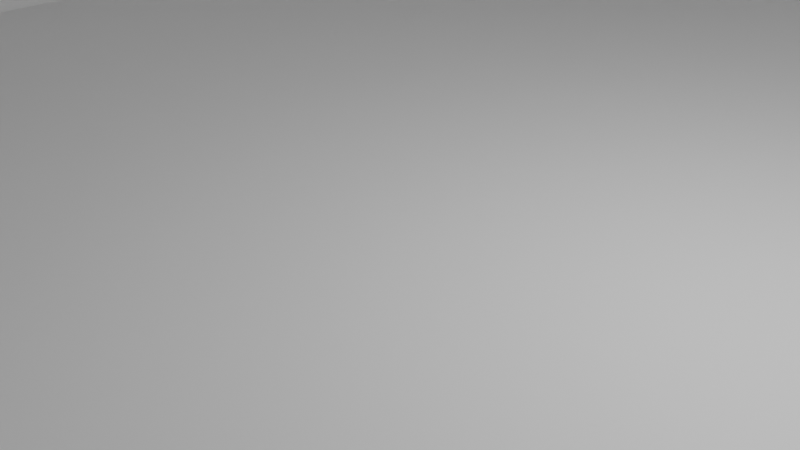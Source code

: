 # Source: buildings.blend  (saved by Blender 4.2.66; exported with 4.5.12 LTS)
import bpy
from mathutils import Matrix  # noqa: F401  (used for matrix-valued properties, if any)

bpy.ops.wm.read_factory_settings(use_empty=True)
scene = bpy.context.scene
scene.name = 'Scene'

# ---- collections
col_collection = bpy.data.collections.new('Collection'); scene.collection.children.link(col_collection)

# ---- materials (node trees are filled in below, after node groups)
mat_material = bpy.data.materials.new('Material')
mat_material.alpha_threshold = 0.0
mat_material.roughness = 0.5
mat_material.line_color = (0.0, 0.0, 0.0, 1.0)

# ---- material node trees
mat_material.use_nodes = True; mat_material.node_tree.nodes.clear()
_N = mat_material.node_tree.nodes; _L = mat_material.node_tree.links
n0 = _N.new('ShaderNodeOutputMaterial'); n0.name = 'Material Output'; n0.location = (300, 300)
n1 = _N.new('ShaderNodeBsdfPrincipled'); n1.name = 'Principled BSDF'; n1.location = (10, 300)
n1.inputs[3].default_value = 1.45
_L.new(n1.outputs[0], n0.inputs[0])
n0.is_active_output = True

# ---- world
world_world = bpy.data.worlds.new('World'); scene.world = world_world
world_world.use_nodes = True; world_world.node_tree.nodes.clear()
_N = world_world.node_tree.nodes; _L = world_world.node_tree.links
n0 = _N.new('ShaderNodeOutputWorld'); n0.name = 'World Output'; n0.location = (300, 300)
n1 = _N.new('ShaderNodeBackground'); n1.name = 'Background'; n1.location = (10, 300)
n1.inputs[0].default_value = (0.05088, 0.05088, 0.05088, 1.0)
_L.new(n1.outputs[0], n0.inputs[0])
n0.is_active_output = True
world_world.color = (0.05088, 0.05088, 0.05088)
world_world.sun_shadow_jitter_overblur = 0.0

# ---- cameras
cam_camera = bpy.data.cameras.new('Camera')
cam_camera.clip_end = 100.0
cam_camera.ortho_scale = 7.314

# ---- lights
light_light = bpy.data.lights.new('Light', 'POINT')
light_light.energy = 1000.0
light_light.shadow_soft_size = 0.1

# ---- meshes
me_cube = bpy.data.meshes.new('Cube')
me_cube.from_pydata([(1.0, 1.0, 2.0), (1.0, 1.0, 0.0), (1.0, -1.0, 2.0), (1.0, -1.0, 0.0), (-1.0, 1.0, 2.0), (-1.0, 1.0, 0.0), (-1.0, -1.0, 2.0), (-1.0, -1.0, 0.0), (1.0, -1.0, 2.0), (-1.0, -1.0, 2.0), (1.0, 1.0, 2.0), (-1.0, 1.0, 2.0), (1.0, -1.0, 2.0), (-1.0, -1.0, 2.0), (1.0, 1.0, 2.0), (-1.0, 1.0, 2.0), (0.0, -1.0, 3.167), (0.0, 1.0, 3.167), (1.0, 1.0, 2.0), (1.0, -1.0, 2.0), (0.0, -1.0, 3.167), (0.0, 1.0, 3.167), (1.0, 1.0, 2.167), (1.0, -1.0, 2.167), (0.0, -1.0, 3.333), (0.0, 1.0, 3.333), (-1.0, -1.0, 2.167), (-1.0, 1.0, 2.167), (0.0, -1.0, 3.333), (0.0, 1.0, 3.333), (1.0, 1.0, 1.36), (-1.0, -1.0, 1.36), (1.0, -1.0, 1.36), (-1.0, 1.0, 1.36), (-1.0, -0.2075, 0.0), (1.0, -0.2075, 2.0), (-1.0, -0.2075, 2.0), (1.0, -0.2075, 0.0), (1.0, -0.2075, 2.0), (-1.0, -0.2075, 2.0), (1.0, -0.2075, 2.0), (-1.0, -0.2075, 2.0), (0.0, -0.2075, 3.167), (1.0, -0.2075, 2.0), (0.0, -0.2075, 3.167), (1.0, -0.2075, 2.167), (0.0, -0.2075, 3.333), (-1.0, -0.2075, 2.167), (0.0, -0.2075, 3.333), (1.0, -0.2075, 1.36), (-1.0, -0.2075, 1.36), (1.69, -1.0, 1.36), (1.69, -1.0, 0.0), (1.69, -0.2075, 1.36), (1.69, -0.2075, 0.0), (1.551, -0.2075, 0.0), (1.551, -1.0, 0.0), (1.554, -1.0, 1.36), (1.554, -0.2075, 1.36)], [], [(6, 2, 8, 9), (32, 2, 6, 31), (50, 36, 4, 33), (34, 37, 3, 7), (49, 35, 2, 32), (33, 4, 0, 30), (10, 11, 15, 14), (36, 6, 9, 39), (35, 0, 10, 38), (0, 4, 11, 10), (41, 13, 26, 47), (38, 10, 14, 40), (39, 9, 13, 41), (9, 8, 12, 13), (13, 12, 16), (14, 15, 17), (16, 12, 19, 20), (43, 18, 22, 45), (40, 14, 18, 43), (14, 17, 21, 18), (42, 16, 20, 44), (45, 22, 25, 46), (18, 21, 25, 22), (44, 20, 24, 46), (20, 19, 23, 24), (26, 29, 27, 47), (13, 16, 28, 26), (17, 15, 27, 29), (42, 17, 29, 48), (26, 28, 48, 29), (5, 33, 30, 1), (56, 55, 54, 52), (34, 50, 33, 5), (3, 32, 31, 7), (7, 31, 50, 34), (1, 30, 49, 37), (16, 42, 48, 28), (21, 44, 46, 25), (23, 45, 46, 24), (17, 42, 44, 21), (12, 40, 43, 19), (19, 43, 45, 23), (11, 39, 41, 15), (8, 38, 40, 12), (15, 41, 47, 27), (2, 35, 38, 8), (4, 36, 39, 11), (30, 0, 35, 49), (5, 1, 37, 34), (31, 6, 36, 50), (54, 53, 51, 52), (58, 57, 51, 53), (57, 56, 52, 51), (55, 58, 53, 54), (51, 23, 45, 53), (37, 49, 58, 55), (32, 3, 56, 57), (49, 32, 57, 58), (3, 37, 55, 56), (57, 19, 43, 58), (58, 43, 45, 53), (35, 43, 58, 49), (51, 23, 19, 57), (2, 19, 57, 32)])
_uv = me_cube.uv_layers.new(name='UVMap')
_uv.uv.foreach_set('vector', [0.625, 1.0, 0.625, 0.75, 0.625, 0.75, 0.625, 1.0, 0.545, 0.75, 0.625, 0.75, 0.625, 1.0, 0.545, 1.0, 0.545, 0.09906, 0.625, 0.09906, 0.625, 0.25, 0.545, 0.25, 0.125, 0.6509, 0.375, 0.6509, 0.375, 0.75, 0.125, 0.75, 0.545, 0.6509, 0.625, 0.6509, 0.625, 0.75, 0.545, 0.75, 0.545, 0.25, 0.625, 0.25, 0.625, 0.5, 0.545, 0.5, 0.625, 0.5, 0.625, 0.25, 0.625, 0.25, 0.625, 0.5, 0.625, 0.09906, 0.625, 0.0, 0.625, 0.0, 0.625, 0.09906, 0.625, 0.6509, 0.625, 0.5, 0.625, 0.5, 0.4688, 0.4882, 0.625, 0.5, 0.625, 0.25, 0.625, 0.25, 0.625, 0.5, 0.625, 0.09906, 0.625, 0.0, 0.625, 0.0, 0.625, 0.09906, 0.4688, 0.4882, 0.625, 0.5, 0.625, 0.5, 0.4688, 0.4882, 0.625, 0.09906, 0.625, 0.0, 0.625, 0.0, 0.625, 0.09906, 0.625, 1.0, 0.625, 0.75, 0.625, 0.75, 0.625, 1.0, 0.625, 1.0, 0.625, 0.75, 0.625, 1.0, 0.625, 0.5, 0.625, 0.25, 0.625, 0.5, 0.625, 1.0, 0.625, 0.75, 0.625, 0.75, 0.625, 1.0, 0.625, 0.6509, 0.625, 0.5, 0.625, 0.5, 0.625, 0.6509, 0.4688, 0.4882, 0.625, 0.5, 0.625, 0.5, 0.625, 0.6509, 0.625, 0.5, 0.625, 0.5, 0.625, 0.5, 0.625, 0.5, 0.625, 0.09906, 0.625, 0.0, 0.625, 0.0, 0.625, 0.09906, 0.625, 0.6509, 0.625, 0.5, 0.625, 0.5, 0.625, 0.6509, 0.625, 0.5, 0.625, 0.5, 0.625, 0.5, 0.625, 0.5, 0.625, 0.09906, 0.625, 0.0, 0.625, 0.0, 0.625, 0.09906, 0.625, 1.0, 0.625, 0.75, 0.625, 0.75, 0.625, 1.0, 0.625, 0.0, 0.625, 0.25, 0.625, 0.25, 0.625, 0.09906, 0.625, 1.0, 0.625, 1.0, 0.625, 1.0, 0.625, 1.0, 0.625, 0.5, 0.625, 0.25, 0.625, 0.25, 0.625, 0.5, 0.625, 0.09906, 0.625, 0.25, 0.625, 0.25, 0.625, 0.09906, 0.625, 0.0, 0.625, 0.0, 0.625, 0.09906, 0.625, 0.25, 0.375, 0.25, 0.545, 0.25, 0.545, 0.5, 0.375, 0.5, 0.375, 0.75, 0.375, 0.6509, 0.375, 0.6509, 0.375, 0.75, 0.375, 0.09906, 0.545, 0.09906, 0.545, 0.25, 0.375, 0.25, 0.375, 0.75, 0.545, 0.75, 0.545, 1.0, 0.375, 1.0, 0.375, 0.0, 0.545, 0.0, 0.545, 0.09906, 0.375, 0.09906, 0.375, 0.5, 0.545, 0.5, 0.545, 0.6509, 0.375, 0.6509, 0.625, 0.0, 0.625, 0.09906, 0.625, 0.09906, 0.625, 0.0, 0.625, 0.25, 0.625, 0.09906, 0.625, 0.09906, 0.625, 0.25, 0.625, 0.75, 0.625, 0.6509, 0.625, 0.6509, 0.625, 0.75, 0.625, 0.25, 0.625, 0.09906, 0.625, 0.09906, 0.625, 0.25, 0.625, 0.75, 0.4688, 0.4882, 0.625, 0.6509, 0.625, 0.75, 0.625, 0.75, 0.625, 0.6509, 0.625, 0.6509, 0.625, 0.75, 0.625, 0.25, 0.625, 0.09906, 0.625, 0.09906, 0.625, 0.25, 0.625, 0.75, 0.4688, 0.4882, 0.4688, 0.4882, 0.625, 0.75, 0.625, 0.25, 0.625, 0.09906, 0.625, 0.09906, 0.625, 0.25, 0.625, 0.75, 0.625, 0.6509, 0.4688, 0.4882, 0.625, 0.75, 0.625, 0.25, 0.625, 0.09906, 0.625, 0.09906, 0.625, 0.25, 0.545, 0.5, 0.625, 0.5, 0.625, 0.6509, 0.545, 0.6509, 0.125, 0.5, 0.375, 0.5, 0.375, 0.6509, 0.125, 0.6509, 0.545, 0.0, 0.625, 0.0, 0.625, 0.09906, 0.545, 0.09906, 0.375, 0.6509, 0.545, 0.6509, 0.545, 0.75, 0.375, 0.75, 0.545, 0.6509, 0.545, 0.75, 0.545, 0.75, 0.545, 0.6509, 0.545, 0.75, 0.375, 0.75, 0.375, 0.75, 0.545, 0.75, 0.375, 0.6509, 0.545, 0.6509, 0.545, 0.6509, 0.375, 0.6509, 0.545, 0.75, 0.625, 0.75, 0.625, 0.6509, 0.545, 0.6509, 0.375, 0.6509, 0.545, 0.6509, 0.545, 0.6509, 0.375, 0.6509, 0.545, 0.75, 0.375, 0.75, 0.375, 0.75, 0.545, 0.75, 0.545, 0.6509, 0.545, 0.75, 0.545, 0.75, 0.545, 0.6509, 0.375, 0.75, 0.375, 0.6509, 0.375, 0.6509, 0.375, 0.75, 0.545, 0.75, 0.625, 0.75, 0.625, 0.6509, 0.545, 0.6509, 0.0, 0.0, 0.0, 0.0, 0.0, 0.0, 0.0, 0.0, 0.0, 0.0, 0.0, 0.0, 0.0, 0.0, 0.0, 0.0, 0.0, 0.0, 0.0, 0.0, 0.0, 0.0, 0.0, 0.0, 0.0, 0.0, 0.0, 0.0, 0.0, 0.0, 0.0, 0.0])
me_cube.materials.append(mat_material)
me_cube.use_mirror_vertex_groups = False
me_cube.update()

# ---- objects
ob_cube = bpy.data.objects.new('Cube', me_cube)
ob_light = bpy.data.objects.new('Light', light_light)
ob_camera = bpy.data.objects.new('Camera', cam_camera)
ob_empty = bpy.data.objects.new('Empty', None)

# ---- transforms, parenting, visibility, modifiers, constraints
ob_cube.location = (0.0, 0.0, 0.0)
ob_cube.scale = (10.0, 15.0, 6.0)
ob_cube.lock_rotations_4d = False
ob_cube.empty_display_type = 'ARROWS'
ob_cube.lineart.crease_threshold = 0.0
ob_light.location = (4.076, 1.005, 5.904)
ob_light.rotation_euler = (0.6503, 0.05522, 1.866)
ob_light.lock_rotations_4d = False
ob_light.empty_display_type = 'ARROWS'
ob_light.color = (0.0, 0.0, 0.0, 0.0)
ob_light.lineart.crease_threshold = 0.0
ob_camera.location = (7.359, -6.926, 4.958)
ob_camera.rotation_euler = (1.109, 0.0, 0.8149)
ob_camera.lock_rotations_4d = False
ob_camera.empty_display_type = 'ARROWS'
ob_camera.color = (0.0, 0.0, 0.0, 0.0)
ob_camera.display_type = 'WIRE'
ob_camera.lineart.crease_threshold = 0.0
ob_empty.location = (0.0, -44.75, 0.0)
ob_empty.rotation_euler = (1.571, 0.0, 0.0)
ob_empty.empty_display_type = 'IMAGE'
ob_empty.empty_display_size = 32.97
ob_empty.empty_image_offset = (-0.5, -0.06912)

# ---- collection membership
col_collection.objects.link(ob_cube)
col_collection.objects.link(ob_light)
col_collection.objects.link(ob_camera)
col_collection.objects.link(ob_empty)

# ---- scene / render settings (as saved in the file)
scene.camera = ob_camera
scene.frame_start = 1; scene.frame_end = 250; scene.frame_set(1)
scene.render.engine = 'BLENDER_EEVEE_NEXT'
bpy.context.view_layer.update()
